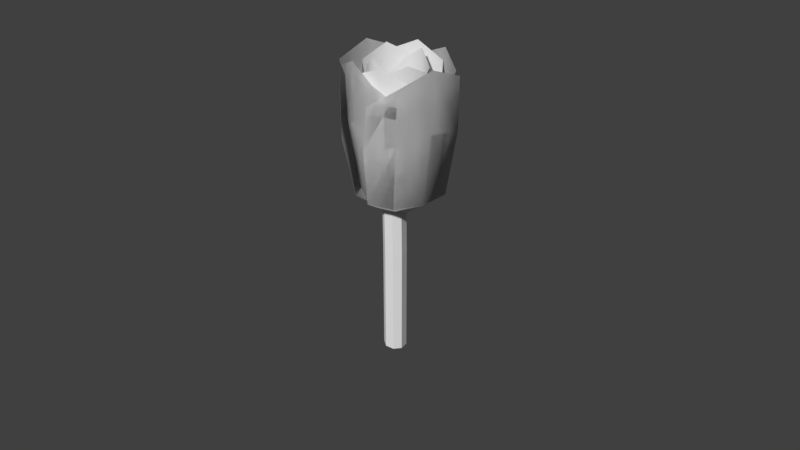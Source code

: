 # Source: TULIP_OBJECT.blend  (saved by Blender 2.79.0; exported with 4.5.12 LTS)
import bpy
from mathutils import Matrix  # noqa: F401  (used for matrix-valued properties, if any)

bpy.ops.wm.read_factory_settings(use_empty=True)
scene = bpy.context.scene
scene.name = 'Scene'

# ---- collections
col_collection_1 = bpy.data.collections.new('Collection 1'); scene.collection.children.link(col_collection_1)

# ---- materials (node trees are filled in below, after node groups)
mat_material_001 = bpy.data.materials.new('Material.001')
mat_material_001.alpha_threshold = 0.0
mat_material_001.use_transparent_shadow = False
mat_material_001.roughness = 0.5

# ---- material node trees

# ---- world
world_world = bpy.data.worlds.new('World'); scene.world = world_world
world_world.color = (0.05088, 0.05088, 0.05088)
world_world.use_sun_shadow = False
world_world.sun_shadow_jitter_overblur = 0.0
world_world.cycles.sampling_method = 'MANUAL'

# ---- cameras
cam_camera = bpy.data.cameras.new('Camera')
cam_camera.clip_end = 100.0
cam_camera.lens = 35.0
cam_camera.sensor_width = 32.0
cam_camera.sensor_height = 18.0
cam_camera.ortho_scale = 7.314
cam_camera.dof.focus_distance = 0.0
cam_camera.dof.aperture_fstop = 128.0

# ---- meshes
me_tulip = bpy.data.meshes.new('tulip')
me_tulip.from_pydata([(-0.2877, -0.1838, -0.4051), (0.1857, -0.1838, -0.4059), (-0.3128, -0.3378, 1.19), (-0.05094, -0.2675, -0.4109), (-0.322, -0.3153, 0.4805), (-0.04747, -0.4061, 1.358), (-0.04901, -0.4059, 0.5725), (0.2235, -0.3153, 0.4796), (0.2172, -0.3378, 1.189), (-0.2877, 0.1838, -0.4051), (0.1857, 0.1838, -0.4059), (-0.01488, -0.0131, -0.8196), (-0.3128, 0.3378, 1.19), (-0.05094, 0.2675, -0.4109), (0.2803, 3.488e-08, -0.434), (-0.322, 0.3153, 0.4805), (-0.3829, 3.811e-08, -0.4329), (-0.04747, 0.4061, 1.358), (-0.04901, 0.4059, 0.5725), (0.3494, 4.103e-08, 0.3339), (-0.4345, 4.974e-08, 0.9139), (0.2235, 0.3153, 0.4796), (0.3377, 4.598e-08, 0.9126), (-0.4489, 4.492e-08, 0.3352), (0.2172, 0.3378, 1.189), (0.001097, 0.08625, -1.923), (0.1266, 0.03381, -1.923), (0.1786, -0.09278, -1.923), (0.1266, -0.2194, -1.923), (0.001097, -0.2718, -1.923), (-0.1244, -0.2194, -1.923), (-0.1764, -0.09278, -1.923), (-0.1244, 0.03381, -1.923), (0.06496, -0.4329, -0.4057), (0.2593, 0.225, -0.406), (0.2583, -0.5422, 1.189), (0.2718, -0.142, -0.4115), (0.2243, -0.5429, 0.4796), (0.457, -0.2051, 1.358), (0.4551, -0.205, 0.5716), (0.4482, 0.2153, 0.4792), (0.4758, 0.1943, 1.188), (-0.3185, -0.2996, -0.4051), (-0.1242, 0.3583, -0.4054), (-0.5288, -0.2686, 1.19), (-0.3311, 0.0676, -0.4105), (0.1063, 0.4232, -0.4337), (-0.5039, -0.2898, 0.4808), (-0.1659, -0.4985, -0.4333), (-0.5093, 0.1308, 1.359), (-0.5105, 0.1306, 0.5732), (0.1356, 0.5172, 0.3343), (-0.1855, -0.5739, 0.9135), (-0.28, 0.4684, 0.4804), (0.1314, 0.4993, 0.9129), (-0.1921, -0.5923, 0.3348), (-0.3113, 0.4679, 1.19), (0.5099, -0.4735, -0.4064), (0.5099, 0.431, -0.4064), (0.6781, -0.5274, 1.188), (0.5996, -0.02111, -0.412), (0.1369, 0.6119, -0.4338), (0.6526, -0.5424, 0.4789), (0.1369, -0.6554, -0.4338), (0.7518, -0.02111, 1.357), (0.7499, -0.02111, 0.5711), (0.2528, 0.7411, 0.3341), (0.3031, -0.759, 0.9127), (0.6526, 0.5, 0.4789), (0.3031, 0.7165, 0.9127), (0.2528, -0.7843, 0.3341), (0.6781, 0.4852, 1.188), (0.5099, -0.4735, -0.4064), (0.5099, 0.431, -0.4064), (0.6781, -0.5274, 1.188), (0.5996, -0.02111, -0.412), (0.1369, 0.6119, -0.4338), (0.6526, -0.5424, 0.4789), (0.1369, -0.6554, -0.4338), (0.7518, -0.02111, 1.357), (0.7499, -0.02111, 0.5711), (0.2528, 0.7411, 0.3341), (0.3031, -0.759, 0.9127), (0.6526, 0.5, 0.4789), (0.3031, 0.7165, 0.9127), (0.2528, -0.7843, 0.3341), (0.6781, 0.4852, 1.188), (-0.5472, -0.4735, -0.4047), (-0.5472, 0.431, -0.4047), (-0.7091, -0.5274, 1.19), (-0.6369, -0.02111, -0.41), (-0.1743, 0.6119, -0.4333), (-0.6864, -0.5424, 0.4811), (-0.1743, -0.6554, -0.4333), (-0.7821, -0.02111, 1.36), (-0.7833, -0.02111, 0.5737), (-0.2872, 0.7411, 0.3349), (-0.3352, -0.759, 0.9137), (-0.6864, 0.5, 0.4811), (-0.3352, 0.7165, 0.9137), (-0.2872, -0.7843, 0.3349), (-0.7091, 0.4852, 1.19), (-0.5472, -0.4735, -0.4047), (-0.5472, 0.431, -0.4047), (-0.7091, -0.5274, 1.19), (-0.6369, -0.02111, -0.41), (-0.1743, 0.6119, -0.4333), (-0.6864, -0.5424, 0.4811), (-0.1743, -0.6554, -0.4333), (-0.7821, -0.02111, 1.36), (-0.7833, -0.02111, 0.5737), (-0.2872, 0.7411, 0.3349), (-0.3352, -0.759, 0.9137), (-0.6864, 0.5, 0.4811), (-0.3352, 0.7165, 0.9137), (-0.2872, -0.7843, 0.3349), (-0.7091, 0.4852, 1.19), (-0.2285, -0.5023, -0.3943), (0.3784, -0.07312, -0.4213), (-0.06377, -0.6638, 1.197), (0.1444, -0.4037, -0.4152), (-0.1249, -0.6461, 0.4895), (0.3406, -0.5799, 1.35), (0.3044, -0.5867, 0.5642), (0.5746, -0.2147, 0.4585), (0.6157, -0.2465, 1.167), (-0.5342, 0.007103, -0.3856), (0.07278, 0.4363, -0.4125), (-0.6255, 0.2093, 1.213), (-0.3004, 0.3377, -0.4025), (0.3457, 0.2672, -0.4502), (-0.6493, 0.1647, 0.5045), (-0.5047, -0.3342, -0.4125), (-0.3349, 0.5459, 1.369), (-0.3706, 0.5384, 0.5835), (0.4675, 0.3354, 0.3134), (-0.5127, -0.3712, 0.9363), (0.05018, 0.6593, 0.4734), (0.4774, 0.329, 0.8923), (-0.5561, -0.3884, 0.3588), (0.05393, 0.6898, 1.183), (0.4332, 0.4217, -0.4063), (-0.3103, 0.5355, -0.4051), (0.5002, 0.5652, 1.188), (0.07195, 0.5603, -0.4111), (-0.5032, 0.2187, -0.4327), (0.5083, 0.5414, 0.4792), (0.5385, 0.05917, -0.4345), (0.09304, 0.6957, 1.358), (0.09146, 0.6954, 0.5722), (-0.5944, 0.3391, 0.3355), (0.6457, 0.1951, 0.9121), (-0.3486, 0.6726, 0.4806), (-0.5672, 0.3808, 0.9141), (0.6595, 0.1471, 0.3334), (-0.3322, 0.6926, 1.19), (0.4332, 0.4217, -0.4063), (-0.3103, 0.5355, -0.4051), (0.5002, 0.5652, 1.188), (0.07195, 0.5603, -0.4111), (-0.5032, 0.2187, -0.4327), (0.5083, 0.5414, 0.4792), (0.5385, 0.05917, -0.4345), (0.09304, 0.6957, 1.358), (0.09146, 0.6954, 0.5722), (-0.5944, 0.3391, 0.3355), (0.6457, 0.1951, 0.9121), (-0.3486, 0.6726, 0.4806), (-0.5672, 0.3808, 0.9141), (0.6595, 0.1471, 0.3334), (-0.3322, 0.6926, 1.19), (0.308, -0.5408, -0.4061), (-0.4355, -0.427, -0.4049), (0.3359, -0.698, 1.188), (-0.07453, -0.5656, -0.4109), (-0.5401, -0.06465, -0.4327), (0.3496, -0.6779, 0.4794), (0.5016, -0.2242, -0.4344), (-0.08867, -0.701, 1.359), (-0.09018, -0.7007, 0.5725), (-0.6584, -0.1526, 0.3356), (0.5701, -0.3862, 0.9122), (-0.5072, -0.5467, 0.4808), (-0.6428, -0.2004, 0.9142), (0.5955, -0.3446, 0.3335), (-0.4965, -0.5705, 1.19), (0.308, -0.5408, -0.4061), (-0.4355, -0.427, -0.4049), (0.3359, -0.698, 1.188), (-0.07453, -0.5656, -0.4109), (-0.5401, -0.06465, -0.4327), (0.3496, -0.6779, 0.4794), (0.5016, -0.2242, -0.4344), (-0.08867, -0.701, 1.359), (-0.09018, -0.7007, 0.5725), (-0.6584, -0.1526, 0.3356), (0.5701, -0.3862, 0.9122), (-0.5072, -0.5467, 0.4808), (-0.6428, -0.2004, 0.9142), (0.5955, -0.3446, 0.3335), (-0.4965, -0.5705, 1.19), (-0.01083, 0.08625, -0.6792), (0.1148, 0.03381, -0.6794), (0.1669, -0.09278, -0.6795), (0.1151, -0.2194, -0.6794), (-0.01033, -0.2718, -0.6792), (-0.1359, -0.2194, -0.6791), (-0.1881, -0.09278, -0.679), (-0.1363, 0.03381, -0.6791), (-0.01627, 0.08625, -0.4344), (0.1094, 0.03381, -0.4346), (0.162, -0.09278, -0.4347), (0.1114, -0.2194, -0.4346), (-0.01361, -0.2718, -0.4344), (-0.1396, -0.2194, -0.4342), (-0.1931, -0.09278, -0.4341), (-0.1416, 0.03381, -0.4342), (0.001038, 0.08625, -2.821), (0.1266, 0.03381, -2.821), (0.1786, -0.09278, -2.821), (0.1266, -0.2194, -2.821), (0.001038, -0.2718, -2.821), (-0.1245, -0.2194, -2.821), (-0.1765, -0.09278, -2.821), (-0.1245, 0.03381, -2.821), (0.1273, 0.03381, -1.301), (0.1793, -0.09278, -1.301), (0.1273, -0.2194, -1.301), (0.001737, -0.2718, -1.301), (-0.1238, -0.2194, -1.301), (-0.1758, -0.09278, -1.301), (-0.1238, 0.03381, -1.301), (0.001737, 0.08625, -1.301)], [], [(11, 1, 3), (11, 3, 0), (23, 4, 2, 20), (14, 1, 11), (6, 5, 2, 4), (19, 22, 8, 7), (7, 8, 5, 6), (16, 11, 0), (1, 7, 6, 3), (14, 19, 7, 1), (3, 6, 4, 0), (16, 0, 4, 23), (11, 13, 10), (11, 9, 13), (23, 20, 12, 15), (14, 11, 10), (18, 15, 12, 17), (19, 21, 24, 22), (21, 18, 17, 24), (16, 9, 11), (10, 13, 18, 21), (14, 10, 21, 19), (13, 9, 15, 18), (16, 23, 15, 9), (26, 27, 219, 218), (11, 34, 36), (11, 36, 33), (55, 37, 35, 52), (46, 34, 11), (39, 38, 35, 37), (51, 54, 41, 40), (40, 41, 38, 39), (48, 11, 33), (34, 40, 39, 36), (46, 51, 40, 34), (36, 39, 37, 33), (48, 33, 37, 55), (11, 45, 43), (11, 42, 45), (55, 52, 44, 47), (46, 11, 43), (50, 47, 44, 49), (51, 53, 56, 54), (53, 50, 49, 56), (48, 42, 11), (43, 45, 50, 53), (46, 43, 53, 51), (45, 42, 47, 50), (48, 55, 47, 42), (11, 58, 60), (11, 60, 57), (70, 62, 59, 67), (61, 58, 11), (65, 64, 59, 62), (66, 69, 71, 68), (68, 71, 64, 65), (63, 11, 57), (58, 68, 65, 60), (61, 66, 68, 58), (60, 65, 62, 57), (63, 57, 62, 70), (11, 73, 75), (11, 75, 72), (85, 77, 74, 82), (76, 73, 11), (80, 79, 74, 77), (81, 84, 86, 83), (83, 86, 79, 80), (78, 11, 72), (73, 83, 80, 75), (76, 81, 83, 73), (75, 80, 77, 72), (78, 72, 77, 85), (11, 90, 88), (11, 87, 90), (100, 97, 89, 92), (91, 11, 88), (95, 92, 89, 94), (96, 98, 101, 99), (98, 95, 94, 101), (93, 87, 11), (88, 90, 95, 98), (91, 88, 98, 96), (90, 87, 92, 95), (93, 100, 92, 87), (11, 105, 103), (11, 102, 105), (115, 112, 104, 107), (106, 11, 103), (110, 107, 104, 109), (111, 113, 116, 114), (113, 110, 109, 116), (108, 102, 11), (103, 105, 110, 113), (106, 103, 113, 111), (105, 102, 107, 110), (108, 115, 107, 102), (11, 118, 120), (11, 120, 117), (139, 121, 119, 136), (130, 118, 11), (123, 122, 119, 121), (135, 138, 125, 124), (124, 125, 122, 123), (132, 11, 117), (118, 124, 123, 120), (130, 135, 124, 118), (120, 123, 121, 117), (132, 117, 121, 139), (11, 129, 127), (11, 126, 129), (139, 136, 128, 131), (130, 11, 127), (134, 131, 128, 133), (135, 137, 140, 138), (137, 134, 133, 140), (132, 126, 11), (127, 129, 134, 137), (130, 127, 137, 135), (129, 126, 131, 134), (132, 139, 131, 126), (11, 142, 144), (11, 144, 141), (154, 146, 143, 151), (145, 142, 11), (149, 148, 143, 146), (150, 153, 155, 152), (152, 155, 148, 149), (147, 11, 141), (142, 152, 149, 144), (145, 150, 152, 142), (144, 149, 146, 141), (147, 141, 146, 154), (11, 157, 159), (11, 159, 156), (169, 161, 158, 166), (160, 157, 11), (164, 163, 158, 161), (165, 168, 170, 167), (167, 170, 163, 164), (162, 11, 156), (157, 167, 164, 159), (160, 165, 167, 157), (159, 164, 161, 156), (162, 156, 161, 169), (11, 174, 172), (11, 171, 174), (184, 181, 173, 176), (175, 11, 172), (179, 176, 173, 178), (180, 182, 185, 183), (182, 179, 178, 185), (177, 171, 11), (172, 174, 179, 182), (175, 172, 182, 180), (174, 171, 176, 179), (177, 184, 176, 171), (11, 189, 187), (11, 186, 189), (199, 196, 188, 191), (190, 11, 187), (194, 191, 188, 193), (195, 197, 200, 198), (197, 194, 193, 200), (192, 186, 11), (187, 189, 194, 197), (190, 187, 197, 195), (189, 186, 191, 194), (192, 199, 191, 186), (231, 208, 201, 232), (230, 207, 208, 231), (229, 206, 207, 230), (228, 205, 206, 229), (227, 204, 205, 228), (226, 203, 204, 227), (225, 202, 203, 226), (232, 201, 202, 225), (208, 216, 209, 201), (207, 215, 216, 208), (206, 214, 215, 207), (205, 213, 214, 206), (204, 212, 213, 205), (203, 211, 212, 204), (202, 210, 211, 203), (201, 209, 210, 202), (217, 218, 219, 220, 221, 222, 223, 224), (25, 26, 218, 217), (32, 25, 217, 224), (31, 32, 224, 223), (30, 31, 223, 222), (29, 30, 222, 221), (28, 29, 221, 220), (27, 28, 220, 219), (25, 232, 225, 26), (26, 225, 226, 27), (27, 226, 227, 28), (28, 227, 228, 29), (29, 228, 229, 30), (30, 229, 230, 31), (31, 230, 231, 32), (32, 231, 232, 25)])
me_tulip.polygons.foreach_set('use_smooth', [1, 1, 1, 1, 1, 1, 1, 1, 1, 1, 1, 1, 1, 1, 1, 1, 1, 1, 1, 1, 1, 1, 1, 1, 0, 1, 1, 1, 1, 1, 1, 1, 1, 1, 1, 1, 1, 1, 1, 1, 1, 1, 1, 1, 1, 1, 1, 1, 1, 1, 1, 1, 1, 1, 1, 1, 1, 1, 1, 1, 1, 1, 1, 1, 1, 1, 1, 1, 1, 1, 1, 1, 1, 1, 1, 1, 1, 1, 1, 1, 1, 1, 1, 1, 1, 1, 1, 1, 1, 1, 1, 1, 1, 1, 1, 1, 1, 1, 1, 1, 1, 1, 1, 1, 1, 1, 1, 1, 1, 1, 1, 1, 1, 1, 1, 1, 1, 1, 1, 1, 1, 1, 1, 1, 1, 1, 1, 1, 1, 1, 1, 1, 1, 1, 1, 1, 1, 1, 1, 1, 1, 1, 1, 1, 1, 1, 1, 1, 1, 1, 1, 1, 1, 1, 1, 1, 1, 1, 1, 1, 1, 1, 1, 1, 1, 1, 1, 1, 1, 0, 0, 0, 0, 0, 0, 0, 0, 0, 0, 0, 0, 0, 0, 0, 0, 0, 0, 0, 0, 0, 0, 0, 0, 0, 0, 0, 0, 0, 0, 0, 0])
_uv = me_tulip.uv_layers.new(name='UVMap')
_uv.uv.foreach_set('vector', [0.2571, 0.5455, 0.2566, 0.5455, 0.2568, 0.5451, 0.2571, 0.5455, 0.2568, 0.5451, 0.2573, 0.545, 0.3152, 0.5383, 0.299, 0.5669, 0.4414, 0.6984, 0.413, 0.6083, 0.2567, 0.5458, 0.2566, 0.5455, 0.2571, 0.5455, 0.2812, 0.585, 0.424, 0.7623, 0.4414, 0.6984, 0.299, 0.5669, 0.2348, 0.5998, 0.276, 0.7043, 0.349, 0.7649, 0.2588, 0.5903, 0.2588, 0.5903, 0.349, 0.7649, 0.424, 0.7623, 0.2812, 0.585, 0.2576, 0.5452, 0.2571, 0.5455, 0.2573, 0.545, 0.2566, 0.5455, 0.2588, 0.5903, 0.2812, 0.585, 0.2568, 0.5451, 0.2567, 0.5458, 0.2348, 0.5998, 0.2588, 0.5903, 0.2566, 0.5455, 0.2568, 0.5451, 0.2812, 0.585, 0.299, 0.5669, 0.2573, 0.545, 0.2576, 0.5452, 0.2573, 0.545, 0.299, 0.5669, 0.3152, 0.5383, 0.2571, 0.5455, 0.2575, 0.546, 0.257, 0.5461, 0.2571, 0.5455, 0.2577, 0.5456, 0.2575, 0.546, 0.3152, 0.5383, 0.413, 0.6083, 0.4433, 0.7001, 0.2997, 0.5674, 0.2567, 0.5458, 0.2571, 0.5455, 0.257, 0.5461, 0.2813, 0.5853, 0.2997, 0.5674, 0.4433, 0.7001, 0.424, 0.7629, 0.2348, 0.5998, 0.2586, 0.5902, 0.3484, 0.7657, 0.276, 0.7043, 0.2586, 0.5902, 0.2813, 0.5853, 0.424, 0.7629, 0.3484, 0.7657, 0.2576, 0.5452, 0.2577, 0.5456, 0.2571, 0.5455, 0.257, 0.5461, 0.2575, 0.546, 0.2813, 0.5853, 0.2586, 0.5902, 0.2567, 0.5458, 0.257, 0.5461, 0.2586, 0.5902, 0.2348, 0.5998, 0.2575, 0.546, 0.2577, 0.5456, 0.2997, 0.5674, 0.2813, 0.5853, 0.2576, 0.5452, 0.3152, 0.5383, 0.2997, 0.5674, 0.2577, 0.5456, 0.9676, 0.004716, 0.9815, 0.004716, 0.9815, 0.004716, 0.9676, 0.004716, 0.2833, 0.2999, 0.281, 0.3037, 0.2856, 0.3032, 0.2833, 0.2999, 0.2856, 0.3032, 0.2838, 0.2999, 0.3131, 0.2944, 0.3166, 0.3141, 0.4751, 0.478, 0.4378, 0.3475, 0.2798, 0.302, 0.281, 0.3037, 0.2833, 0.2999, 0.304, 0.3379, 0.4373, 0.5582, 0.4751, 0.478, 0.3166, 0.3141, 0.2569, 0.338, 0.2721, 0.4728, 0.326, 0.5414, 0.2784, 0.3462, 0.2784, 0.3462, 0.326, 0.5414, 0.4373, 0.5582, 0.304, 0.3379, 0.2868, 0.2978, 0.2833, 0.2999, 0.2838, 0.2999, 0.281, 0.3037, 0.2784, 0.3462, 0.304, 0.3379, 0.2856, 0.3032, 0.2798, 0.302, 0.2569, 0.338, 0.2784, 0.3462, 0.281, 0.3037, 0.2856, 0.3032, 0.304, 0.3379, 0.3166, 0.3141, 0.2838, 0.2999, 0.2868, 0.2978, 0.2838, 0.2999, 0.3166, 0.3141, 0.3131, 0.2944, 0.2833, 0.2999, 0.2852, 0.3034, 0.2814, 0.3037, 0.2833, 0.2999, 0.2874, 0.3002, 0.2852, 0.3034, 0.3131, 0.2944, 0.4378, 0.3475, 0.4755, 0.4778, 0.3164, 0.3149, 0.2798, 0.302, 0.2833, 0.2999, 0.2814, 0.3037, 0.3038, 0.3374, 0.3164, 0.3149, 0.4755, 0.4778, 0.4376, 0.5588, 0.2569, 0.338, 0.2785, 0.3463, 0.3248, 0.5427, 0.2721, 0.4728, 0.2785, 0.3463, 0.3038, 0.3374, 0.4376, 0.5588, 0.3248, 0.5427, 0.2868, 0.2978, 0.2874, 0.3002, 0.2833, 0.2999, 0.2814, 0.3037, 0.2852, 0.3034, 0.3038, 0.3374, 0.2785, 0.3463, 0.2798, 0.302, 0.2814, 0.3037, 0.2785, 0.3463, 0.2569, 0.338, 0.2852, 0.3034, 0.2874, 0.3002, 0.3164, 0.3149, 0.3038, 0.3374, 0.2868, 0.2978, 0.3131, 0.2944, 0.3164, 0.3149, 0.2874, 0.3002, 0.4569, 0.577, 0.516, 0.5808, 0.498, 0.6091, 0.4569, 0.577, 0.498, 0.6091, 0.4749, 0.6334, 0.4821, 0.7018, 0.5228, 0.6847, 0.5709, 0.7265, 0.522, 0.731, 0.5173, 0.5465, 0.516, 0.5808, 0.4569, 0.577, 0.5583, 0.6562, 0.6134, 0.6993, 0.5709, 0.7265, 0.5228, 0.6847, 0.5841, 0.5713, 0.6295, 0.6023, 0.6295, 0.6515, 0.5773, 0.6149, 0.5773, 0.6149, 0.6295, 0.6515, 0.6134, 0.6993, 0.5583, 0.6562, 0.4419, 0.643, 0.4569, 0.577, 0.4749, 0.6334, 0.516, 0.5808, 0.5773, 0.6149, 0.5583, 0.6562, 0.498, 0.6091, 0.5173, 0.5465, 0.5841, 0.5713, 0.5773, 0.6149, 0.516, 0.5808, 0.498, 0.6091, 0.5583, 0.6562, 0.5228, 0.6847, 0.4749, 0.6334, 0.4419, 0.643, 0.4749, 0.6334, 0.5228, 0.6847, 0.4821, 0.7018, 0.01524, 0.5974, 0.08664, 0.6044, 0.06866, 0.6326, 0.01524, 0.5974, 0.06866, 0.6326, 0.04554, 0.6569, 0.05091, 0.7266, 0.0935, 0.7083, 0.1594, 0.7771, 0.1096, 0.7706, 0.08794, 0.5701, 0.08664, 0.6044, 0.01524, 0.5974, 0.1289, 0.6798, 0.2106, 0.7499, 0.1594, 0.7771, 0.0935, 0.7083, 0.1548, 0.5949, 0.2002, 0.6259, 0.2211, 0.6997, 0.148, 0.6385, 0.148, 0.6385, 0.2211, 0.6997, 0.2106, 0.7499, 0.1289, 0.6798, 0.0101, 0.6665, 0.01524, 0.5974, 0.04554, 0.6569, 0.08664, 0.6044, 0.148, 0.6385, 0.1289, 0.6798, 0.06866, 0.6326, 0.08794, 0.5701, 0.1548, 0.5949, 0.148, 0.6385, 0.08664, 0.6044, 0.06866, 0.6326, 0.1289, 0.6798, 0.0935, 0.7083, 0.04554, 0.6569, 0.0101, 0.6665, 0.04554, 0.6569, 0.0935, 0.7083, 0.05091, 0.7266, 0.6413, 0.3186, 0.5979, 0.3558, 0.5736, 0.3327, 0.6413, 0.3186, 0.6384, 0.3786, 0.5979, 0.3558, 0.6695, 0.4536, 0.6067, 0.4917, 0.5477, 0.4907, 0.5989, 0.4405, 0.5519, 0.3051, 0.6413, 0.3186, 0.5736, 0.3327, 0.5508, 0.4161, 0.5989, 0.4405, 0.5477, 0.4907, 0.5028, 0.4708, 0.4896, 0.3487, 0.5223, 0.3806, 0.4756, 0.4292, 0.4686, 0.3796, 0.5223, 0.3806, 0.5508, 0.4161, 0.5028, 0.4708, 0.4756, 0.4292, 0.6786, 0.378, 0.6384, 0.3786, 0.6413, 0.3186, 0.5736, 0.3327, 0.5979, 0.3558, 0.5508, 0.4161, 0.5223, 0.3806, 0.5519, 0.3051, 0.5736, 0.3327, 0.5223, 0.3806, 0.4896, 0.3487, 0.5979, 0.3558, 0.6384, 0.3786, 0.5989, 0.4405, 0.5508, 0.4161, 0.6786, 0.378, 0.6695, 0.4536, 0.5989, 0.4405, 0.6384, 0.3786, 0.5932, 0.7413, 0.5712, 0.7948, 0.5469, 0.7718, 0.5932, 0.7413, 0.5995, 0.8128, 0.5712, 0.7948, 0.6199, 0.8891, 0.578, 0.9264, 0.521, 0.9396, 0.5653, 0.8742, 0.5175, 0.7338, 0.5932, 0.7413, 0.5469, 0.7718, 0.5241, 0.8551, 0.5653, 0.8742, 0.521, 0.9396, 0.4654, 0.9266, 0.4556, 0.7802, 0.4956, 0.8197, 0.4421, 0.8732, 0.4419, 0.8201, 0.4956, 0.8197, 0.5241, 0.8551, 0.4654, 0.9266, 0.4421, 0.8732, 0.6338, 0.8095, 0.5995, 0.8128, 0.5932, 0.7413, 0.5469, 0.7718, 0.5712, 0.7948, 0.5241, 0.8551, 0.4956, 0.8197, 0.5175, 0.7338, 0.5469, 0.7718, 0.4956, 0.8197, 0.4556, 0.7802, 0.5712, 0.7948, 0.5995, 0.8128, 0.5653, 0.8742, 0.5241, 0.8551, 0.6338, 0.8095, 0.6199, 0.8891, 0.5653, 0.8742, 0.5995, 0.8128, 0.05573, 0.2885, 0.05298, 0.2966, 0.05894, 0.2952, 0.05573, 0.2885, 0.05894, 0.2952, 0.06432, 0.2905, 0.1367, 0.2899, 0.1084, 0.3237, 0.2467, 0.5021, 0.2371, 0.3834, 0.0488, 0.2926, 0.05298, 0.2966, 0.05573, 0.2885, 0.08975, 0.3498, 0.1866, 0.5765, 0.2467, 0.5021, 0.1084, 0.3237, 0.01695, 0.3352, 0.03024, 0.4903, 0.09996, 0.5694, 0.05967, 0.3494, 0.05967, 0.3494, 0.09996, 0.5694, 0.1866, 0.5765, 0.08975, 0.3498, 0.06259, 0.2845, 0.05573, 0.2885, 0.06432, 0.2905, 0.05298, 0.2966, 0.05967, 0.3494, 0.08975, 0.3498, 0.05894, 0.2952, 0.0488, 0.2926, 0.01695, 0.3352, 0.05967, 0.3494, 0.05298, 0.2966, 0.05894, 0.2952, 0.08975, 0.3498, 0.1084, 0.3237, 0.06432, 0.2905, 0.06259, 0.2845, 0.06432, 0.2905, 0.1084, 0.3237, 0.1367, 0.2899, 0.05573, 0.2885, 0.0586, 0.2955, 0.05247, 0.2967, 0.05573, 0.2885, 0.06401, 0.2901, 0.0586, 0.2955, 0.1367, 0.2899, 0.2371, 0.3834, 0.2465, 0.5025, 0.107, 0.3233, 0.0488, 0.2926, 0.05573, 0.2885, 0.05247, 0.2967, 0.0893, 0.3506, 0.107, 0.3233, 0.2465, 0.5025, 0.1856, 0.5775, 0.01695, 0.3352, 0.05847, 0.3498, 0.09921, 0.5692, 0.03024, 0.4903, 0.05847, 0.3498, 0.0893, 0.3506, 0.1856, 0.5775, 0.09921, 0.5692, 0.06259, 0.2845, 0.06401, 0.2901, 0.05573, 0.2885, 0.05247, 0.2967, 0.0586, 0.2955, 0.0893, 0.3506, 0.05847, 0.3498, 0.0488, 0.2926, 0.05247, 0.2967, 0.05847, 0.3498, 0.01695, 0.3352, 0.0586, 0.2955, 0.06401, 0.2901, 0.107, 0.3233, 0.0893, 0.3506, 0.06259, 0.2845, 0.1367, 0.2899, 0.107, 0.3233, 0.06401, 0.2901, 0.7304, 0.547, 0.7464, 0.6052, 0.7113, 0.6006, 0.7304, 0.547, 0.7113, 0.6006, 0.682, 0.5877, 0.6244, 0.634, 0.6692, 0.6567, 0.6574, 0.7243, 0.6299, 0.6894, 0.7822, 0.5978, 0.7464, 0.6052, 0.7304, 0.547, 0.706, 0.6683, 0.6916, 0.7488, 0.6574, 0.7243, 0.6692, 0.6567, 0.7968, 0.6588, 0.7813, 0.6961, 0.7462, 0.7326, 0.75, 0.6725, 0.75, 0.6725, 0.7462, 0.7326, 0.6916, 0.7488, 0.706, 0.6683, 0.6573, 0.5685, 0.7304, 0.547, 0.682, 0.5877, 0.7464, 0.6052, 0.75, 0.6725, 0.706, 0.6683, 0.7113, 0.6006, 0.7822, 0.5978, 0.7968, 0.6588, 0.75, 0.6725, 0.7464, 0.6052, 0.7113, 0.6006, 0.706, 0.6683, 0.6692, 0.6567, 0.682, 0.5877, 0.6573, 0.5685, 0.682, 0.5877, 0.6692, 0.6567, 0.6244, 0.634, 0.7378, 0.7419, 0.7487, 0.7915, 0.7128, 0.7951, 0.7378, 0.7419, 0.7128, 0.7951, 0.6862, 0.7838, 0.6252, 0.8351, 0.6735, 0.8528, 0.6512, 0.9367, 0.6261, 0.8889, 0.7763, 0.7675, 0.7487, 0.7915, 0.7378, 0.7419, 0.7103, 0.8643, 0.6901, 0.9697, 0.6512, 0.9367, 0.6735, 0.8528, 0.801, 0.8483, 0.7867, 0.8926, 0.7528, 0.941, 0.7477, 0.8566, 0.7477, 0.8566, 0.7528, 0.941, 0.6901, 0.9697, 0.7103, 0.8643, 0.6616, 0.7646, 0.7378, 0.7419, 0.6862, 0.7838, 0.7487, 0.7915, 0.7477, 0.8566, 0.7103, 0.8643, 0.7128, 0.7951, 0.7763, 0.7675, 0.801, 0.8483, 0.7477, 0.8566, 0.7487, 0.7915, 0.7128, 0.7951, 0.7103, 0.8643, 0.6735, 0.8528, 0.6862, 0.7838, 0.6616, 0.7646, 0.6862, 0.7838, 0.6735, 0.8528, 0.6252, 0.8351, 0.3262, 0.7595, 0.3266, 0.8108, 0.2989, 0.8065, 0.3262, 0.7595, 0.3544, 0.8095, 0.3266, 0.8108, 0.4224, 0.8598, 0.4106, 0.9156, 0.3656, 0.9672, 0.3604, 0.8792, 0.2742, 0.7873, 0.3262, 0.7595, 0.2989, 0.8065, 0.3229, 0.887, 0.3604, 0.8792, 0.3656, 0.9672, 0.3239, 0.9811, 0.2494, 0.854, 0.2861, 0.8755, 0.2669, 0.951, 0.2449, 0.9101, 0.2861, 0.8755, 0.3229, 0.887, 0.3239, 0.9811, 0.2669, 0.951, 0.386, 0.7835, 0.3544, 0.8095, 0.3262, 0.7595, 0.2989, 0.8065, 0.3266, 0.8108, 0.3229, 0.887, 0.2861, 0.8755, 0.2742, 0.7873, 0.2989, 0.8065, 0.2861, 0.8755, 0.2494, 0.854, 0.3266, 0.8108, 0.3544, 0.8095, 0.3604, 0.8792, 0.3229, 0.887, 0.386, 0.7835, 0.4224, 0.8598, 0.3604, 0.8792, 0.3544, 0.8095, 0.07772, 0.7584, 0.09227, 0.8117, 0.06452, 0.8074, 0.07772, 0.7584, 0.12, 0.8104, 0.09227, 0.8117, 0.1762, 0.8633, 0.1599, 0.9141, 0.1331, 0.943, 0.126, 0.8801, 0.0362, 0.7866, 0.07772, 0.7584, 0.06452, 0.8074, 0.0886, 0.8879, 0.126, 0.8801, 0.1331, 0.943, 0.07989, 0.9654, 0.008323, 0.8521, 0.05179, 0.8763, 0.03297, 0.9499, 0.006712, 0.9112, 0.05179, 0.8763, 0.0886, 0.8879, 0.07989, 0.9654, 0.03297, 0.9499, 0.1491, 0.794, 0.12, 0.8104, 0.07772, 0.7584, 0.06452, 0.8074, 0.09227, 0.8117, 0.0886, 0.8879, 0.05179, 0.8763, 0.0362, 0.7866, 0.06452, 0.8074, 0.05179, 0.8763, 0.008323, 0.8521, 0.09227, 0.8117, 0.12, 0.8104, 0.126, 0.8801, 0.0886, 0.8879, 0.1491, 0.794, 0.1762, 0.8633, 0.126, 0.8801, 0.12, 0.8104, 0.9006, 0.2091, 0.9006, 0.4135, 0.9341, 0.4135, 0.9341, 0.2091, 0.8867, 0.2091, 0.8867, 0.4135, 0.9006, 0.4135, 0.9006, 0.2091, 0.9006, 0.2091, 0.9006, 0.4135, 0.8867, 0.4135, 0.8867, 0.2091, 0.9341, 0.2091, 0.9341, 0.4135, 0.9006, 0.4135, 0.9006, 0.2091, 0.9676, 0.2091, 0.9676, 0.4135, 0.9341, 0.4135, 0.9341, 0.2091, 0.9815, 0.2091, 0.9815, 0.4135, 0.9676, 0.4135, 0.9676, 0.2091, 0.9676, 0.2091, 0.9676, 0.4135, 0.9815, 0.4135, 0.9815, 0.2091, 0.9341, 0.2091, 0.9341, 0.4135, 0.9676, 0.4135, 0.9676, 0.2091, 0.9006, 0.4135, 0.9006, 0.6179, 0.9341, 0.6179, 0.9341, 0.4135, 0.8867, 0.4135, 0.8867, 0.6179, 0.9006, 0.6179, 0.9006, 0.4135, 0.9006, 0.4135, 0.9006, 0.6179, 0.8867, 0.6179, 0.8867, 0.4135, 0.9341, 0.4135, 0.9341, 0.6179, 0.9006, 0.6179, 0.9006, 0.4135, 0.9676, 0.4135, 0.9676, 0.6179, 0.9341, 0.6179, 0.9341, 0.4135, 0.9815, 0.4135, 0.9815, 0.6179, 0.9676, 0.6179, 0.9676, 0.4135, 0.9676, 0.4135, 0.9676, 0.6179, 0.9815, 0.6179, 0.9815, 0.4135, 0.9341, 0.4135, 0.9341, 0.6179, 0.9676, 0.6179, 0.9676, 0.4135, 0.9341, 0.004716, 0.9676, 0.004716, 0.9815, 0.004716, 0.9676, 0.004716, 0.9341, 0.004716, 0.9006, 0.004716, 0.8867, 0.004716, 0.9006, 0.004716, 0.9341, 0.004716, 0.9676, 0.004716, 0.9676, 0.004716, 0.9341, 0.004716, 0.9006, 0.004716, 0.9341, 0.004716, 0.9341, 0.004716, 0.9006, 0.004716, 0.8867, 0.004716, 0.9006, 0.004716, 0.9006, 0.004716, 0.8867, 0.004716, 0.9006, 0.004716, 0.8867, 0.004716, 0.8867, 0.004716, 0.9006, 0.004716, 0.9341, 0.004716, 0.9006, 0.004716, 0.9006, 0.004716, 0.9341, 0.004716, 0.9676, 0.004716, 0.9341, 0.004716, 0.9341, 0.004716, 0.9676, 0.004716, 0.9815, 0.004716, 0.9676, 0.004716, 0.9676, 0.004716, 0.9815, 0.004716, 0.9341, 0.004716, 0.9341, 0.2091, 0.9676, 0.2091, 0.9676, 0.004716, 0.9676, 0.004716, 0.9676, 0.2091, 0.9815, 0.2091, 0.9815, 0.004716, 0.9815, 0.004716, 0.9815, 0.2091, 0.9676, 0.2091, 0.9676, 0.004716, 0.9676, 0.004716, 0.9676, 0.2091, 0.9341, 0.2091, 0.9341, 0.004716, 0.9341, 0.004716, 0.9341, 0.2091, 0.9006, 0.2091, 0.9006, 0.004716, 0.9006, 0.004716, 0.9006, 0.2091, 0.8867, 0.2091, 0.8867, 0.004716, 0.8867, 0.004716, 0.8867, 0.2091, 0.9006, 0.2091, 0.9006, 0.004716, 0.9006, 0.004716, 0.9006, 0.2091, 0.9341, 0.2091, 0.9341, 0.004716])
_ca = me_tulip.color_attributes.new('Col', 'BYTE_COLOR', 'CORNER')
_ca.data.foreach_set('color', [1.0, 1.0, 1.0, 1.0, 1.0, 1.0, 1.0, 1.0, 1.0, 1.0, 1.0, 1.0, 1.0, 1.0, 1.0, 1.0, 1.0, 1.0, 1.0, 1.0, 1.0, 1.0, 1.0, 1.0, 1.0, 1.0, 1.0, 1.0, 1.0, 1.0, 1.0, 1.0, 1.0, 1.0, 1.0, 1.0, 1.0, 1.0, 1.0, 1.0, 1.0, 1.0, 1.0, 1.0, 1.0, 1.0, 1.0, 1.0, 1.0, 1.0, 1.0, 1.0, 1.0, 1.0, 1.0, 1.0, 1.0, 1.0, 1.0, 1.0, 1.0, 1.0, 1.0, 1.0, 1.0, 1.0, 1.0, 1.0, 1.0, 1.0, 1.0, 1.0, 1.0, 1.0, 1.0, 1.0, 1.0, 1.0, 1.0, 1.0, 1.0, 1.0, 1.0, 1.0, 1.0, 1.0, 1.0, 1.0, 1.0, 1.0, 1.0, 1.0, 1.0, 1.0, 1.0, 1.0, 1.0, 1.0, 1.0, 1.0, 1.0, 1.0, 1.0, 1.0, 1.0, 1.0, 1.0, 1.0, 1.0, 1.0, 1.0, 1.0, 1.0, 1.0, 1.0, 1.0, 1.0, 1.0, 1.0, 1.0, 1.0, 1.0, 1.0, 1.0, 1.0, 1.0, 1.0, 1.0, 1.0, 1.0, 1.0, 1.0, 1.0, 1.0, 1.0, 1.0, 1.0, 1.0, 1.0, 1.0, 1.0, 1.0, 1.0, 1.0, 1.0, 1.0, 1.0, 1.0, 1.0, 1.0, 1.0, 1.0, 1.0, 1.0, 1.0, 1.0, 1.0, 1.0, 1.0, 1.0, 1.0, 1.0, 1.0, 1.0, 1.0, 1.0, 1.0, 1.0, 1.0, 1.0, 1.0, 1.0, 1.0, 1.0, 1.0, 1.0, 1.0, 1.0, 1.0, 1.0, 1.0, 1.0, 1.0, 1.0, 1.0, 1.0, 1.0, 1.0, 1.0, 1.0, 1.0, 1.0, 1.0, 1.0, 1.0, 1.0, 1.0, 1.0, 1.0, 1.0, 1.0, 1.0, 1.0, 1.0, 1.0, 1.0, 1.0, 1.0, 1.0, 1.0, 1.0, 1.0, 1.0, 1.0, 1.0, 1.0, 1.0, 1.0, 1.0, 1.0, 1.0, 1.0, 1.0, 1.0, 1.0, 1.0, 1.0, 1.0, 1.0, 1.0, 1.0, 1.0, 1.0, 1.0, 1.0, 1.0, 1.0, 1.0, 1.0, 1.0, 1.0, 1.0, 1.0, 1.0, 1.0, 1.0, 1.0, 1.0, 1.0, 1.0, 1.0, 1.0, 1.0, 1.0, 1.0, 1.0, 1.0, 1.0, 1.0, 1.0, 1.0, 1.0, 1.0, 1.0, 1.0, 1.0, 1.0, 1.0, 1.0, 1.0, 1.0, 1.0, 1.0, 1.0, 1.0, 1.0, 1.0, 1.0, 1.0, 1.0, 1.0, 1.0, 1.0, 1.0, 1.0, 1.0, 1.0, 1.0, 1.0, 1.0, 1.0, 1.0, 1.0, 1.0, 1.0, 1.0, 1.0, 1.0, 1.0, 1.0, 1.0, 1.0, 1.0, 1.0, 1.0, 1.0, 1.0, 1.0, 1.0, 1.0, 1.0, 1.0, 1.0, 1.0, 1.0, 1.0, 1.0, 1.0, 1.0, 1.0, 1.0, 1.0, 1.0, 1.0, 1.0, 1.0, 1.0, 1.0, 1.0, 1.0, 1.0, 1.0, 1.0, 1.0, 1.0, 1.0, 1.0, 1.0, 1.0, 1.0, 1.0, 1.0, 1.0, 1.0, 1.0, 1.0, 1.0, 1.0, 1.0, 1.0, 1.0, 1.0, 1.0, 1.0, 1.0, 1.0, 1.0, 1.0, 1.0, 1.0, 1.0, 1.0, 1.0, 1.0, 1.0, 1.0, 1.0, 1.0, 1.0, 1.0, 1.0, 1.0, 1.0, 1.0, 1.0, 1.0, 1.0, 1.0, 1.0, 1.0, 1.0, 1.0, 1.0, 1.0, 1.0, 1.0, 1.0, 1.0, 1.0, 1.0, 1.0, 1.0, 1.0, 1.0, 1.0, 1.0, 1.0, 1.0, 1.0, 1.0, 1.0, 1.0, 1.0, 1.0, 1.0, 1.0, 1.0, 1.0, 1.0, 1.0, 1.0, 1.0, 1.0, 1.0, 1.0, 1.0, 1.0, 1.0, 1.0, 1.0, 1.0, 1.0, 1.0, 1.0, 1.0, 1.0, 1.0, 1.0, 1.0, 1.0, 1.0, 1.0, 1.0, 1.0, 1.0, 1.0, 1.0, 1.0, 1.0, 1.0, 1.0, 1.0, 1.0, 1.0, 1.0, 1.0, 1.0, 1.0, 1.0, 1.0, 1.0, 1.0, 1.0, 1.0, 1.0, 1.0, 1.0, 1.0, 1.0, 1.0, 1.0, 1.0, 1.0, 1.0, 1.0, 1.0, 1.0, 1.0, 1.0, 1.0, 1.0, 1.0, 1.0, 1.0, 1.0, 1.0, 1.0, 1.0, 1.0, 1.0, 1.0, 1.0, 1.0, 1.0, 1.0, 1.0, 1.0, 1.0, 1.0, 1.0, 1.0, 1.0, 1.0, 1.0, 1.0, 1.0, 1.0, 1.0, 1.0, 1.0, 1.0, 1.0, 1.0, 1.0, 1.0, 1.0, 1.0, 1.0, 1.0, 1.0, 1.0, 1.0, 1.0, 1.0, 1.0, 1.0, 1.0, 1.0, 1.0, 1.0, 1.0, 1.0, 1.0, 1.0, 1.0, 1.0, 1.0, 1.0, 1.0, 1.0, 1.0, 1.0, 1.0, 1.0, 1.0, 1.0, 1.0, 1.0, 1.0, 1.0, 1.0, 1.0, 1.0, 1.0, 1.0, 1.0, 1.0, 1.0, 1.0, 1.0, 1.0, 1.0, 1.0, 1.0, 1.0, 1.0, 1.0, 1.0, 1.0, 1.0, 1.0, 1.0, 1.0, 1.0, 1.0, 1.0, 1.0, 1.0, 1.0, 1.0, 1.0, 1.0, 1.0, 1.0, 1.0, 1.0, 1.0, 1.0, 1.0, 1.0, 1.0, 1.0, 1.0, 1.0, 1.0, 1.0, 1.0, 1.0, 1.0, 1.0, 1.0, 1.0, 1.0, 1.0, 1.0, 1.0, 1.0, 1.0, 1.0, 1.0, 1.0, 1.0, 1.0, 1.0, 1.0, 1.0, 1.0, 1.0, 1.0, 1.0, 1.0, 1.0, 1.0, 1.0, 1.0, 1.0, 1.0, 1.0, 1.0, 1.0, 1.0, 1.0, 1.0, 1.0, 1.0, 1.0, 1.0, 1.0, 1.0, 1.0, 1.0, 1.0, 1.0, 1.0, 1.0, 1.0, 1.0, 1.0, 1.0, 1.0, 1.0, 1.0, 1.0, 1.0, 1.0, 1.0, 1.0, 1.0, 1.0, 1.0, 1.0, 1.0, 1.0, 1.0, 1.0, 1.0, 1.0, 1.0, 1.0, 1.0, 1.0, 1.0, 1.0, 1.0, 1.0, 1.0, 1.0, 1.0, 1.0, 1.0, 1.0, 1.0, 1.0, 1.0, 1.0, 1.0, 1.0, 1.0, 1.0, 1.0, 1.0, 1.0, 1.0, 1.0, 1.0, 1.0, 1.0, 1.0, 1.0, 1.0, 1.0, 1.0, 1.0, 1.0, 1.0, 1.0, 1.0, 1.0, 1.0, 1.0, 1.0, 1.0, 1.0, 1.0, 1.0, 1.0, 1.0, 1.0, 1.0, 1.0, 1.0, 1.0, 1.0, 1.0, 1.0, 1.0, 1.0, 1.0, 1.0, 1.0, 1.0, 1.0, 1.0, 1.0, 1.0, 1.0, 1.0, 1.0, 1.0, 1.0, 1.0, 1.0, 1.0, 1.0, 1.0, 1.0, 1.0, 1.0, 1.0, 1.0, 1.0, 1.0, 1.0, 1.0, 1.0, 1.0, 1.0, 1.0, 1.0, 1.0, 1.0, 1.0, 1.0, 1.0, 1.0, 1.0, 1.0, 1.0, 1.0, 1.0, 1.0, 1.0, 1.0, 1.0, 1.0, 1.0, 1.0, 1.0, 1.0, 1.0, 1.0, 1.0, 1.0, 1.0, 1.0, 1.0, 1.0, 1.0, 1.0, 1.0, 1.0, 1.0, 1.0, 1.0, 1.0, 1.0, 1.0, 1.0, 1.0, 1.0, 1.0, 1.0, 1.0, 1.0, 1.0, 1.0, 1.0, 1.0, 1.0, 1.0, 1.0, 1.0, 1.0, 1.0, 1.0, 1.0, 1.0, 1.0, 1.0, 1.0, 1.0, 1.0, 1.0, 1.0, 1.0, 1.0, 1.0, 1.0, 1.0, 1.0, 1.0, 1.0, 1.0, 1.0, 1.0, 1.0, 1.0, 1.0, 1.0, 1.0, 1.0, 1.0, 1.0, 1.0, 1.0, 1.0, 1.0, 1.0, 1.0, 1.0, 1.0, 1.0, 1.0, 1.0, 1.0, 1.0, 1.0, 1.0, 1.0, 1.0, 1.0, 1.0, 1.0, 1.0, 1.0, 1.0, 1.0, 1.0, 1.0, 1.0, 1.0, 1.0, 1.0, 1.0, 1.0, 1.0, 1.0, 1.0, 1.0, 1.0, 1.0, 1.0, 1.0, 1.0, 1.0, 1.0, 1.0, 1.0, 1.0, 1.0, 1.0, 1.0, 1.0, 1.0, 1.0, 1.0, 1.0, 1.0, 1.0, 1.0, 1.0, 1.0, 1.0, 1.0, 1.0, 1.0, 1.0, 1.0, 1.0, 1.0, 1.0, 1.0, 1.0, 1.0, 1.0, 1.0, 1.0, 1.0, 1.0, 1.0, 1.0, 1.0, 1.0, 1.0, 1.0, 1.0, 1.0, 1.0, 1.0, 1.0, 1.0, 1.0, 1.0, 1.0, 1.0, 1.0, 1.0, 1.0, 1.0, 1.0, 1.0, 1.0, 1.0, 1.0, 1.0, 1.0, 1.0, 1.0, 1.0, 1.0, 1.0, 1.0, 1.0, 1.0, 1.0, 1.0, 1.0, 1.0, 1.0, 1.0, 1.0, 1.0, 1.0, 1.0, 1.0, 1.0, 1.0, 1.0, 1.0, 1.0, 1.0, 1.0, 1.0, 1.0, 1.0, 1.0, 1.0, 1.0, 1.0, 1.0, 1.0, 1.0, 1.0, 1.0, 1.0, 1.0, 1.0, 1.0, 1.0, 1.0, 1.0, 1.0, 1.0, 1.0, 1.0, 1.0, 1.0, 1.0, 1.0, 1.0, 1.0, 1.0, 1.0, 1.0, 1.0, 1.0, 1.0, 1.0, 1.0, 1.0, 1.0, 1.0, 1.0, 1.0, 1.0, 1.0, 1.0, 1.0, 1.0, 1.0, 1.0, 1.0, 1.0, 1.0, 1.0, 1.0, 1.0, 1.0, 1.0, 1.0, 1.0, 1.0, 1.0, 1.0, 1.0, 1.0, 1.0, 1.0, 1.0, 1.0, 1.0, 1.0, 1.0, 1.0, 1.0, 1.0, 1.0, 1.0, 1.0, 1.0, 1.0, 1.0, 1.0, 1.0, 1.0, 1.0, 1.0, 1.0, 1.0, 1.0, 1.0, 1.0, 1.0, 1.0, 1.0, 1.0, 1.0, 1.0, 1.0, 1.0, 1.0, 1.0, 1.0, 1.0, 1.0, 1.0, 1.0, 1.0, 1.0, 1.0, 1.0, 1.0, 1.0, 1.0, 1.0, 1.0, 1.0, 1.0, 1.0, 1.0, 1.0, 1.0, 1.0, 1.0, 1.0, 1.0, 1.0, 1.0, 1.0, 1.0, 1.0, 1.0, 1.0, 1.0, 1.0, 1.0, 1.0, 1.0, 1.0, 1.0, 1.0, 1.0, 1.0, 1.0, 1.0, 1.0, 1.0, 1.0, 1.0, 1.0, 1.0, 1.0, 1.0, 1.0, 1.0, 1.0, 1.0, 1.0, 1.0, 1.0, 1.0, 1.0, 1.0, 1.0, 1.0, 1.0, 1.0, 1.0, 1.0, 1.0, 1.0, 1.0, 1.0, 1.0, 1.0, 1.0, 1.0, 1.0, 1.0, 1.0, 1.0, 1.0, 1.0, 1.0, 1.0, 1.0, 1.0, 1.0, 1.0, 1.0, 1.0, 1.0, 1.0, 1.0, 1.0, 1.0, 1.0, 1.0, 1.0, 1.0, 1.0, 1.0, 1.0, 1.0, 1.0, 1.0, 1.0, 1.0, 1.0, 1.0, 1.0, 1.0, 1.0, 1.0, 1.0, 1.0, 1.0, 1.0, 1.0, 1.0, 1.0, 1.0, 1.0, 1.0, 1.0, 1.0, 1.0, 1.0, 1.0, 1.0, 1.0, 1.0, 1.0, 1.0, 1.0, 1.0, 1.0, 1.0, 1.0, 1.0, 1.0, 1.0, 1.0, 1.0, 1.0, 1.0, 1.0, 1.0, 1.0, 1.0, 1.0, 1.0, 1.0, 1.0, 1.0, 1.0, 1.0, 1.0, 1.0, 1.0, 1.0, 1.0, 1.0, 1.0, 1.0, 1.0, 1.0, 1.0, 1.0, 1.0, 1.0, 1.0, 1.0, 1.0, 1.0, 1.0, 1.0, 1.0, 1.0, 1.0, 1.0, 1.0, 1.0, 1.0, 1.0, 1.0, 1.0, 1.0, 1.0, 1.0, 1.0, 1.0, 1.0, 1.0, 1.0, 1.0, 1.0, 1.0, 1.0, 1.0, 1.0, 1.0, 1.0, 1.0, 1.0, 1.0, 1.0, 1.0, 1.0, 1.0, 1.0, 1.0, 1.0, 1.0, 1.0, 1.0, 1.0, 1.0, 1.0, 1.0, 1.0, 1.0, 1.0, 1.0, 1.0, 1.0, 1.0, 1.0, 1.0, 1.0, 1.0, 1.0, 1.0, 1.0, 1.0, 1.0, 1.0, 1.0, 1.0, 1.0, 1.0, 1.0, 1.0, 1.0, 1.0, 1.0, 1.0, 1.0, 1.0, 1.0, 1.0, 1.0, 1.0, 1.0, 1.0, 1.0, 1.0, 1.0, 1.0, 1.0, 1.0, 1.0, 1.0, 1.0, 1.0, 1.0, 1.0, 1.0, 1.0, 1.0, 1.0, 1.0, 1.0, 1.0, 1.0, 1.0, 1.0, 1.0, 1.0, 1.0, 1.0, 1.0, 1.0, 1.0, 1.0, 1.0, 1.0, 1.0, 1.0, 1.0, 1.0, 1.0, 1.0, 1.0, 1.0, 1.0, 1.0, 1.0, 1.0, 1.0, 1.0, 1.0, 1.0, 1.0, 1.0, 1.0, 1.0, 1.0, 1.0, 1.0, 1.0, 1.0, 1.0, 1.0, 1.0, 1.0, 1.0, 1.0, 1.0, 1.0, 1.0, 1.0, 1.0, 1.0, 1.0, 1.0, 1.0, 1.0, 1.0, 1.0, 1.0, 1.0, 1.0, 1.0, 1.0, 1.0, 1.0, 1.0, 1.0, 1.0, 1.0, 1.0, 1.0, 1.0, 1.0, 1.0, 1.0, 1.0, 1.0, 1.0, 1.0, 1.0, 1.0, 1.0, 1.0, 1.0, 1.0, 1.0, 1.0, 1.0, 1.0, 1.0, 1.0, 1.0, 1.0, 1.0, 1.0, 1.0, 1.0, 1.0, 1.0, 1.0, 1.0, 1.0, 1.0, 1.0, 1.0, 1.0, 1.0, 1.0, 1.0, 1.0, 1.0, 1.0, 1.0, 1.0, 1.0, 1.0, 1.0, 1.0, 1.0, 1.0, 1.0, 1.0, 1.0, 1.0, 1.0, 1.0, 1.0, 1.0, 1.0, 1.0, 1.0, 1.0, 1.0, 1.0, 1.0, 1.0, 1.0, 1.0, 1.0, 1.0, 1.0, 1.0, 1.0, 1.0, 1.0, 1.0, 1.0, 1.0, 1.0, 1.0, 1.0, 1.0, 1.0, 1.0, 1.0, 1.0, 1.0, 1.0, 1.0, 1.0, 1.0, 1.0, 1.0, 1.0, 1.0, 1.0, 1.0, 1.0, 1.0, 1.0, 1.0, 1.0, 1.0, 1.0, 1.0, 1.0, 1.0, 1.0, 1.0, 1.0, 1.0, 1.0, 1.0, 1.0, 1.0, 1.0, 1.0, 1.0, 1.0, 1.0, 1.0, 1.0, 1.0, 1.0, 1.0, 1.0, 1.0, 1.0, 1.0, 1.0, 1.0, 1.0, 1.0, 1.0, 1.0, 1.0, 1.0, 1.0, 1.0, 1.0, 1.0, 1.0, 1.0, 1.0, 1.0, 1.0, 1.0, 1.0, 1.0, 1.0, 1.0, 1.0, 1.0, 1.0, 1.0, 1.0, 1.0, 1.0, 1.0, 1.0, 1.0, 1.0, 1.0, 1.0, 1.0, 1.0, 1.0, 1.0, 1.0, 1.0, 1.0, 1.0, 1.0, 1.0, 1.0, 1.0, 1.0, 1.0, 1.0, 1.0, 1.0, 1.0, 1.0, 1.0, 1.0, 1.0, 1.0, 1.0, 1.0, 1.0, 1.0, 1.0, 1.0, 1.0, 1.0, 1.0, 1.0, 1.0, 1.0, 1.0, 1.0, 1.0, 1.0, 1.0, 1.0, 1.0, 1.0, 1.0, 1.0, 1.0, 1.0, 1.0, 1.0, 1.0, 1.0, 1.0, 1.0, 1.0, 1.0, 1.0, 1.0, 1.0, 1.0, 1.0, 1.0, 1.0, 1.0, 1.0, 1.0, 1.0, 1.0, 1.0, 1.0, 1.0, 1.0, 1.0, 1.0, 1.0, 1.0, 1.0, 1.0, 1.0, 1.0, 1.0, 1.0, 1.0, 1.0, 1.0, 1.0, 1.0, 1.0, 1.0, 1.0, 1.0, 1.0, 1.0, 1.0, 1.0, 1.0, 1.0, 1.0, 1.0, 1.0, 1.0, 1.0, 1.0, 1.0, 1.0, 1.0, 1.0, 1.0, 1.0, 1.0, 1.0, 1.0, 1.0, 1.0, 1.0, 1.0, 1.0, 1.0, 1.0, 1.0, 1.0, 1.0, 1.0, 1.0, 1.0, 1.0, 1.0, 1.0, 1.0, 1.0, 1.0, 1.0, 1.0, 1.0, 1.0, 1.0, 1.0, 1.0, 1.0, 1.0, 1.0, 1.0, 1.0, 1.0, 1.0, 1.0, 1.0, 1.0, 1.0, 1.0, 1.0, 1.0, 1.0, 1.0, 1.0, 1.0, 1.0, 1.0, 1.0, 1.0, 1.0, 1.0, 1.0, 1.0, 1.0, 1.0, 1.0, 1.0, 1.0, 1.0, 1.0, 1.0, 1.0, 1.0, 1.0, 1.0, 1.0, 1.0, 1.0, 1.0, 1.0, 1.0, 1.0, 1.0, 1.0, 1.0, 1.0, 1.0, 1.0, 1.0, 1.0, 1.0, 1.0, 1.0, 1.0, 1.0, 1.0, 1.0, 1.0, 1.0, 1.0, 1.0, 1.0, 1.0, 1.0, 1.0, 1.0, 1.0, 1.0, 1.0, 1.0, 1.0, 1.0, 1.0, 1.0, 1.0, 1.0, 1.0, 1.0, 1.0, 1.0, 1.0, 1.0, 1.0, 1.0, 1.0, 1.0, 1.0, 1.0, 1.0, 1.0, 1.0, 1.0, 1.0, 1.0, 1.0, 1.0, 1.0, 1.0, 1.0, 1.0, 1.0, 1.0, 1.0, 1.0, 1.0, 1.0, 1.0, 1.0, 1.0, 1.0, 1.0, 1.0, 1.0, 1.0, 1.0, 1.0, 1.0, 1.0, 1.0, 1.0, 1.0, 1.0, 1.0, 1.0, 1.0, 1.0, 1.0, 1.0, 1.0, 1.0, 1.0, 1.0, 1.0, 1.0, 1.0, 1.0, 1.0, 1.0, 1.0, 1.0, 1.0, 1.0, 1.0, 1.0, 1.0, 1.0, 1.0, 1.0, 1.0, 1.0, 1.0, 1.0, 1.0, 1.0, 1.0, 1.0, 1.0, 1.0, 1.0, 1.0, 1.0, 1.0, 1.0, 1.0, 1.0, 1.0, 1.0, 1.0, 1.0, 1.0, 1.0, 1.0, 1.0, 1.0, 1.0, 1.0, 1.0, 1.0, 1.0, 1.0, 1.0, 1.0, 1.0, 1.0, 1.0, 1.0, 1.0, 1.0, 1.0, 1.0, 1.0, 1.0, 1.0, 1.0, 1.0, 1.0, 1.0, 1.0, 1.0, 1.0, 1.0, 1.0, 1.0, 1.0, 1.0, 1.0, 1.0, 1.0, 1.0, 1.0, 1.0, 1.0, 1.0, 1.0, 1.0, 1.0, 1.0, 1.0, 1.0, 1.0, 1.0, 1.0, 1.0, 1.0, 1.0, 1.0, 1.0, 1.0, 1.0, 1.0, 1.0, 1.0, 1.0, 1.0, 1.0, 1.0, 1.0, 1.0, 1.0, 1.0, 1.0, 1.0, 1.0, 1.0, 1.0, 1.0, 1.0, 1.0, 1.0, 1.0, 1.0, 1.0, 1.0, 1.0, 1.0, 1.0, 1.0, 1.0, 1.0, 1.0, 1.0, 1.0, 1.0, 1.0, 1.0, 1.0, 1.0, 1.0, 1.0, 1.0, 1.0, 1.0, 1.0, 1.0, 1.0, 1.0, 1.0, 1.0, 1.0, 1.0, 1.0, 1.0, 1.0, 1.0, 1.0, 1.0, 1.0, 1.0, 1.0, 1.0, 1.0, 1.0, 1.0, 1.0, 1.0, 1.0, 1.0, 1.0, 1.0, 1.0, 1.0, 1.0, 1.0, 1.0, 1.0, 1.0, 1.0, 1.0, 1.0, 1.0, 1.0, 1.0, 1.0, 1.0, 1.0, 1.0, 1.0, 1.0, 1.0, 1.0, 1.0, 1.0, 1.0, 1.0, 1.0, 1.0, 1.0, 1.0, 1.0, 1.0, 1.0, 1.0, 1.0, 1.0, 1.0, 1.0, 1.0, 1.0, 1.0, 1.0, 1.0, 1.0, 1.0, 1.0, 1.0, 1.0, 1.0, 1.0, 1.0, 1.0, 1.0, 1.0, 1.0, 1.0, 1.0, 1.0, 1.0, 1.0, 1.0, 1.0, 1.0, 1.0, 1.0, 1.0, 1.0, 1.0, 1.0, 1.0, 1.0, 1.0, 1.0, 1.0, 1.0, 1.0, 1.0, 1.0, 1.0, 1.0, 1.0, 1.0, 1.0, 1.0, 1.0, 1.0, 1.0, 1.0, 1.0, 1.0, 1.0, 1.0, 1.0, 1.0, 1.0, 1.0, 1.0, 1.0, 1.0, 1.0, 1.0, 1.0, 1.0, 1.0, 1.0, 1.0, 1.0, 1.0, 1.0, 1.0, 1.0, 1.0, 1.0, 1.0, 1.0, 1.0, 1.0, 1.0, 1.0, 1.0, 1.0, 1.0, 1.0, 1.0, 1.0, 1.0, 1.0, 1.0, 1.0, 1.0, 1.0, 1.0, 1.0, 1.0, 1.0, 1.0, 1.0, 1.0, 1.0, 1.0, 1.0, 1.0, 1.0, 1.0, 1.0, 1.0, 1.0, 1.0, 1.0, 1.0, 1.0, 1.0, 1.0, 1.0, 1.0, 1.0, 1.0, 1.0, 1.0, 1.0, 1.0, 1.0, 1.0, 1.0, 1.0, 1.0, 1.0, 1.0, 1.0, 1.0, 1.0, 1.0, 1.0, 1.0, 1.0, 1.0, 1.0, 1.0, 1.0, 1.0, 1.0, 1.0, 1.0, 1.0, 1.0, 1.0, 1.0, 1.0, 1.0, 1.0, 1.0, 1.0, 1.0, 1.0, 1.0, 1.0, 1.0, 1.0, 1.0, 1.0, 1.0, 1.0, 1.0, 1.0, 1.0, 1.0, 1.0, 1.0, 1.0, 1.0, 1.0, 1.0, 1.0, 1.0, 1.0, 1.0, 1.0, 1.0, 1.0, 1.0, 1.0, 1.0, 1.0, 1.0, 1.0, 1.0, 1.0, 1.0, 1.0, 1.0, 1.0, 1.0, 1.0, 1.0, 1.0, 1.0, 1.0, 1.0, 1.0, 1.0, 1.0, 1.0, 1.0, 1.0, 1.0, 1.0, 1.0, 1.0, 1.0, 1.0, 1.0, 1.0, 1.0, 1.0, 1.0, 1.0, 1.0, 1.0, 1.0, 1.0, 1.0, 1.0, 1.0, 1.0, 1.0, 1.0, 1.0, 1.0, 1.0, 1.0, 1.0, 1.0, 1.0, 1.0, 1.0, 1.0, 1.0, 1.0, 1.0, 1.0, 1.0, 1.0, 1.0, 1.0, 1.0, 1.0, 1.0, 1.0, 1.0, 1.0, 1.0, 1.0, 1.0, 1.0, 1.0, 1.0, 1.0, 1.0, 1.0, 1.0, 1.0, 1.0, 1.0, 1.0, 1.0, 1.0, 1.0, 1.0, 1.0, 1.0, 1.0, 1.0, 1.0, 1.0, 1.0, 1.0, 1.0, 1.0, 1.0, 1.0, 1.0, 1.0, 1.0, 1.0, 1.0, 1.0, 1.0, 1.0, 1.0, 1.0, 1.0, 1.0, 1.0, 1.0, 1.0, 1.0, 1.0, 1.0, 1.0, 1.0, 1.0, 1.0, 1.0, 1.0, 1.0, 1.0, 1.0, 1.0, 1.0, 1.0, 1.0, 1.0, 1.0, 1.0, 1.0, 1.0, 1.0, 1.0, 1.0, 1.0, 1.0, 1.0, 1.0, 1.0, 1.0, 1.0, 1.0, 1.0, 1.0, 1.0, 1.0, 1.0, 1.0, 1.0, 1.0, 1.0, 1.0, 1.0, 1.0, 1.0, 1.0, 1.0, 1.0, 1.0, 1.0, 1.0, 1.0, 1.0, 1.0, 1.0, 1.0, 1.0, 1.0, 1.0, 1.0, 1.0, 1.0, 1.0, 1.0, 1.0, 1.0, 1.0, 1.0, 1.0, 1.0, 1.0, 1.0, 1.0, 1.0, 1.0, 1.0, 1.0, 1.0, 1.0, 1.0, 1.0, 1.0, 1.0, 1.0, 1.0, 1.0, 1.0, 1.0, 1.0, 1.0, 1.0, 1.0, 1.0, 1.0, 1.0, 1.0, 1.0, 1.0, 1.0, 1.0, 1.0, 1.0, 1.0, 1.0, 1.0, 1.0, 1.0, 1.0, 1.0, 1.0, 1.0, 1.0, 1.0, 1.0, 1.0, 1.0, 1.0, 1.0, 1.0, 1.0, 1.0, 1.0, 1.0, 1.0, 1.0, 1.0, 1.0, 1.0, 1.0, 1.0, 1.0, 1.0, 1.0, 1.0, 1.0, 1.0, 1.0, 1.0, 1.0, 1.0, 1.0, 1.0, 1.0, 1.0, 1.0, 1.0, 1.0, 1.0, 1.0, 1.0, 1.0, 1.0, 1.0, 1.0, 1.0, 1.0, 1.0, 1.0, 1.0, 1.0, 1.0, 1.0, 1.0, 1.0, 1.0, 1.0, 1.0, 1.0, 1.0, 1.0, 1.0, 1.0, 1.0, 1.0, 1.0, 1.0, 1.0, 1.0, 1.0, 1.0, 1.0, 1.0, 1.0, 1.0, 1.0, 1.0, 1.0, 1.0, 1.0, 1.0, 1.0, 1.0, 1.0, 1.0, 1.0, 1.0, 1.0, 1.0, 1.0, 1.0, 1.0, 1.0, 1.0, 1.0, 1.0, 1.0, 1.0, 1.0, 1.0, 1.0, 1.0, 1.0, 1.0, 1.0, 1.0, 1.0, 1.0, 1.0, 1.0, 1.0, 1.0, 1.0, 1.0, 1.0, 1.0, 1.0, 1.0, 1.0, 1.0, 1.0, 1.0, 1.0, 1.0, 1.0, 1.0, 1.0, 1.0, 1.0, 1.0, 1.0, 1.0, 1.0, 1.0, 1.0, 1.0, 1.0, 1.0, 1.0, 1.0, 1.0, 1.0, 1.0, 1.0, 1.0, 1.0, 1.0, 1.0, 1.0, 1.0, 1.0, 1.0, 1.0, 1.0, 1.0, 1.0, 1.0, 1.0, 1.0, 1.0, 1.0, 1.0, 1.0, 1.0, 1.0, 1.0, 1.0, 1.0, 1.0, 1.0, 1.0, 1.0, 1.0, 1.0, 1.0, 1.0, 1.0, 1.0, 1.0, 1.0, 1.0, 1.0, 1.0, 1.0, 1.0, 1.0, 1.0, 1.0, 1.0, 1.0, 1.0, 1.0, 1.0, 1.0, 1.0, 1.0, 1.0, 1.0, 1.0, 1.0, 1.0, 1.0, 1.0, 1.0, 1.0, 1.0, 1.0, 1.0, 1.0, 1.0, 1.0, 1.0, 1.0, 1.0, 1.0, 1.0, 1.0, 1.0, 1.0, 1.0, 1.0, 1.0, 1.0, 1.0, 1.0, 1.0, 1.0, 1.0, 1.0, 1.0, 1.0, 1.0, 1.0, 1.0, 1.0, 1.0, 1.0, 1.0, 1.0, 1.0, 1.0, 1.0, 1.0, 1.0, 1.0, 1.0, 1.0, 1.0, 1.0, 1.0, 1.0, 1.0, 1.0, 1.0, 1.0, 1.0, 1.0, 1.0, 1.0, 1.0, 1.0, 1.0, 1.0, 1.0, 1.0, 1.0, 1.0, 1.0, 1.0, 1.0, 1.0, 1.0, 1.0, 1.0, 1.0, 1.0, 1.0, 1.0, 1.0, 1.0, 1.0, 1.0, 1.0, 1.0, 1.0, 1.0, 1.0, 1.0, 1.0, 1.0, 1.0, 1.0, 1.0, 1.0, 1.0, 1.0, 1.0, 1.0, 1.0, 1.0, 1.0, 1.0, 1.0, 1.0, 1.0, 1.0, 1.0, 1.0, 1.0, 1.0, 1.0, 1.0, 1.0, 1.0, 1.0, 1.0, 1.0, 1.0, 1.0, 1.0, 1.0, 1.0, 1.0, 1.0, 1.0, 1.0, 1.0, 1.0, 1.0, 1.0, 1.0, 1.0, 1.0, 1.0, 1.0, 1.0, 1.0, 1.0, 1.0, 1.0, 1.0, 1.0, 1.0, 1.0, 1.0, 1.0, 1.0, 1.0, 1.0, 1.0, 1.0, 1.0, 1.0, 1.0, 1.0, 1.0, 1.0, 1.0, 1.0, 1.0, 1.0, 1.0, 1.0, 1.0, 1.0, 1.0, 1.0, 1.0, 1.0, 1.0, 1.0, 1.0, 1.0, 1.0, 1.0, 1.0, 1.0, 1.0, 1.0, 1.0, 1.0, 1.0, 1.0, 1.0, 1.0, 1.0, 1.0, 1.0, 1.0, 1.0, 1.0, 1.0, 1.0, 1.0, 1.0, 1.0, 1.0, 1.0, 1.0, 1.0, 1.0, 1.0, 1.0, 1.0, 1.0, 1.0, 1.0, 1.0, 1.0, 1.0, 1.0, 1.0, 1.0, 1.0, 1.0, 1.0, 1.0, 1.0, 1.0, 1.0, 1.0, 1.0, 1.0, 1.0, 1.0, 1.0, 1.0, 1.0, 1.0, 1.0, 1.0, 1.0, 1.0, 1.0, 1.0, 1.0, 1.0, 1.0, 1.0, 1.0, 1.0, 1.0, 1.0, 1.0, 1.0, 1.0, 1.0, 1.0, 1.0, 1.0, 1.0, 1.0, 1.0, 1.0, 1.0, 1.0, 1.0, 1.0, 1.0, 1.0, 1.0, 1.0, 1.0, 1.0, 1.0, 1.0, 1.0, 1.0, 1.0, 1.0, 1.0, 1.0, 1.0, 1.0, 1.0, 1.0, 1.0, 1.0, 1.0, 1.0, 1.0, 1.0, 1.0, 1.0, 1.0, 1.0, 1.0, 1.0, 1.0, 1.0, 1.0, 1.0, 1.0, 1.0, 1.0, 1.0, 1.0, 1.0, 1.0, 1.0, 1.0, 1.0, 1.0, 1.0, 1.0, 1.0, 1.0, 1.0, 1.0, 1.0, 1.0, 1.0, 1.0, 1.0, 1.0, 1.0, 1.0, 1.0, 1.0, 1.0, 1.0, 1.0, 1.0, 1.0, 1.0, 1.0, 1.0, 1.0, 1.0, 1.0, 1.0, 1.0, 1.0, 1.0, 1.0, 1.0, 1.0, 1.0, 1.0, 1.0, 1.0, 1.0, 1.0, 1.0, 1.0, 1.0, 1.0, 1.0, 1.0, 1.0, 1.0, 1.0, 1.0, 1.0, 1.0, 1.0, 1.0, 1.0, 1.0, 1.0])
me_tulip.materials.append(mat_material_001)
me_tulip.use_remesh_preserve_volume = False
me_tulip.use_remesh_preserve_attributes = False
me_tulip.use_mirror_vertex_groups = False
me_tulip.update()
arm_armature_001 = bpy.data.armatures.new('Armature.001')  # bones are not reproduced

# ---- objects
ob_armature = bpy.data.objects.new('Armature', arm_armature_001)
ob_tulip = bpy.data.objects.new('tulip', me_tulip)
ob_camera = bpy.data.objects.new('Camera', cam_camera)

# ---- transforms, parenting, visibility, modifiers, constraints
ob_armature.location = (0.0, 0.0, -2.685)
ob_armature.scale = (1.0, 1.0, 0.9809)
ob_armature.show_in_front = True
ob_armature.lineart.crease_threshold = 0.0
ob_tulip.parent = ob_armature
ob_tulip.matrix_parent_inverse = Matrix(((1.0, 0.0, 0.0, 0.0), (0.0, 1.0, 0.0, 0.0), (0.0, 0.0, 1.019, 2.737), (0.0, 0.0, 0.0, 1.0)))
ob_tulip.location = (0.0, 0.0, -2.384e-07)
ob_tulip.scale = (0.9327, 0.8598, 1.0)
ob_tulip.lineart.crease_threshold = 0.0
_vg = ob_tulip.vertex_groups.new(name='bone1')
_vg = ob_tulip.vertex_groups.new(name='bone2')
for _i, _w in zip([217, 218, 219, 220, 221, 222, 223, 224], [0.9844, 0.9832, 0.9827, 0.9819, 0.9836, 0.983, 0.983, 0.9826]): _vg.add([_i], _w, 'REPLACE')
_vg = ob_tulip.vertex_groups.new(name='bone3')
for _i, _w in zip([25, 26, 27, 28, 29, 30, 31, 32, 201, 202, 203, 204, 205, 206, 207, 208, 209, 210, 211, 212, 213, 214, 215, 216, 225, 226, 227, 228, 229, 230, 231, 232], [0.9914, 0.9909, 0.9904, 0.9905, 0.9909, 0.9907, 0.9905, 0.991, 0.3561, 0.3591, 0.3665, 0.3761, 0.3804, 0.376, 0.3662, 0.3588, 0.06789, 0.07711, 0.1045, 0.1755, 0.1989, 0.1747, 0.1028, 0.07558, 0.9897, 0.9893, 0.9896, 0.9901, 0.9897, 0.9895, 0.9899, 0.9903]): _vg.add([_i], _w, 'REPLACE')
_vg = ob_tulip.vertex_groups.new(name='bone4')
_vg = ob_tulip.vertex_groups.new(name='bone5')
for _i, _w in zip([0, 1, 2, 3, 4, 5, 6, 7, 8, 9, 10, 11, 12, 13, 14, 15, 16, 17, 18, 19, 20, 21, 22, 23, 24, 33, 34, 35, 36, 37, 38, 39, 40, 41, 42, 43, 44, 45, 46, 47, 48, 49, 50, 51, 52, 53, 54, 55, 56, 57, 58, 59, 60, 61, 62, 63, 64, 65, 66, 67, 68, 69, 70, 71, 72, 73, 74, 75, 76, 77, 78, 79, 80, 81, 82, 83, 84, 85, 86, 87, 88, 89, 90, 91, 92, 93, 94, 95, 96, 97, 98, 99, 100, 101, 102, 103, 104, 105, 106, 107, 108, 109, 110, 111, 112, 113, 114, 115, 116, 117, 118, 119, 120, 121, 122, 123, 124, 125, 126, 127, 128, 129, 130, 131, 132, 133, 134, 135, 136, 137, 138, 139, 140, 141, 142, 143, 144, 145, 146, 147, 148, 149, 150, 151, 152, 153, 154, 155, 156, 157, 158, 159, 160, 161, 162, 163, 164, 165, 166, 167, 168, 169, 170, 171, 172, 173, 174, 175, 176, 177, 178, 179, 180, 181, 182, 183, 184, 185, 186, 187, 188, 189, 190, 191, 192, 193, 194, 195, 196, 197, 198, 199, 200, 201, 202, 203, 204, 205, 206, 207, 208, 209, 210, 211, 212, 213, 214, 215, 216], [1.0, 1.0, 1.0, 1.0, 1.0, 1.0, 1.0, 1.0, 1.0, 1.0, 1.0, 1.0, 1.0, 1.0, 1.0, 1.0, 1.0, 1.0, 1.0, 1.0, 1.0, 1.0, 1.0, 1.0, 1.0, 1.0, 1.0, 1.0, 1.0, 1.0, 1.0, 1.0, 1.0, 1.0, 1.0, 1.0, 1.0, 1.0, 1.0, 1.0, 1.0, 1.0, 1.0, 1.0, 1.0, 1.0, 1.0, 1.0, 1.0, 1.0, 1.0, 1.0, 1.0, 1.0, 1.0, 1.0, 1.0, 1.0, 1.0, 1.0, 1.0, 1.0, 1.0, 1.0, 1.0, 1.0, 1.0, 1.0, 1.0, 1.0, 1.0, 1.0, 1.0, 1.0, 1.0, 1.0, 1.0, 1.0, 1.0, 1.0, 1.0, 1.0, 1.0, 1.0, 1.0, 1.0, 1.0, 1.0, 1.0, 1.0, 1.0, 1.0, 1.0, 1.0, 1.0, 1.0, 1.0, 1.0, 1.0, 1.0, 1.0, 1.0, 1.0, 1.0, 1.0, 1.0, 1.0, 1.0, 1.0, 1.0, 1.0, 1.0, 1.0, 1.0, 1.0, 1.0, 1.0, 1.0, 1.0, 1.0, 1.0, 1.0, 1.0, 1.0, 1.0, 1.0, 1.0, 1.0, 1.0, 1.0, 1.0, 1.0, 1.0, 1.0, 1.0, 1.0, 1.0, 1.0, 1.0, 1.0, 1.0, 1.0, 1.0, 1.0, 1.0, 1.0, 1.0, 1.0, 1.0, 1.0, 1.0, 1.0, 1.0, 1.0, 1.0, 1.0, 1.0, 1.0, 1.0, 1.0, 1.0, 1.0, 1.0, 1.0, 1.0, 1.0, 1.0, 1.0, 1.0, 1.0, 1.0, 1.0, 1.0, 1.0, 1.0, 1.0, 1.0, 1.0, 1.0, 1.0, 1.0, 1.0, 1.0, 1.0, 1.0, 1.0, 1.0, 1.0, 1.0, 1.0, 1.0, 1.0, 1.0, 0.6439, 0.6409, 0.6335, 0.6238, 0.6195, 0.624, 0.6337, 0.6411, 0.9321, 0.9229, 0.8955, 0.8245, 0.8011, 0.8253, 0.8971, 0.9244]): _vg.add([_i], _w, 'REPLACE')
_m = ob_tulip.modifiers.new('Armature.001', 'ARMATURE')
_m.object = ob_armature
ob_camera.location = (8.344, -5.477, 4.634)
ob_camera.rotation_euler = (1.06, 1.148e-07, 0.9899)
ob_camera.lock_rotations_4d = False
ob_camera.empty_display_type = 'ARROWS'
ob_camera.color = (0.0, 0.0, 0.0, 0.0)
ob_camera.display_type = 'WIRE'
ob_camera.lineart.crease_threshold = 0.0

# ---- collection membership
col_collection_1.objects.link(ob_armature)
col_collection_1.objects.link(ob_tulip)
col_collection_1.objects.link(ob_camera)

# ---- scene / render settings (as saved in the file)
scene.camera = ob_camera
scene.frame_start = 1; scene.frame_end = 280; scene.frame_set(163)
scene.render.engine = 'BLENDER_EEVEE_NEXT'
scene.render.resolution_percentage = 50
scene.render.dither_intensity = 0.0
scene.cycles.use_denoising = False
scene.cycles.samples = 128
scene.cycles.sampling_pattern = 'TABULATED_SOBOL'
scene.cycles.use_adaptive_sampling = False
scene.cycles.use_light_tree = False
scene.cycles.blur_glossy = 0.0
scene.cycles.sample_clamp_indirect = 0.0
scene.view_settings.view_transform = 'Standard'
bpy.context.view_layer.update()

# ---- added for rendering (the .blend has no usable light): sun
light_auto_sun = bpy.data.lights.new('AutoSun', 'SUN')
light_auto_sun.energy = 3.0
light_auto_sun.angle = 0.0523599
ob_auto_sun = bpy.data.objects.new('AutoSun', light_auto_sun)
scene.collection.objects.link(ob_auto_sun)
ob_auto_sun.rotation_euler = (0.872665, 0.174533, 0.523599)
bpy.context.view_layer.update()
